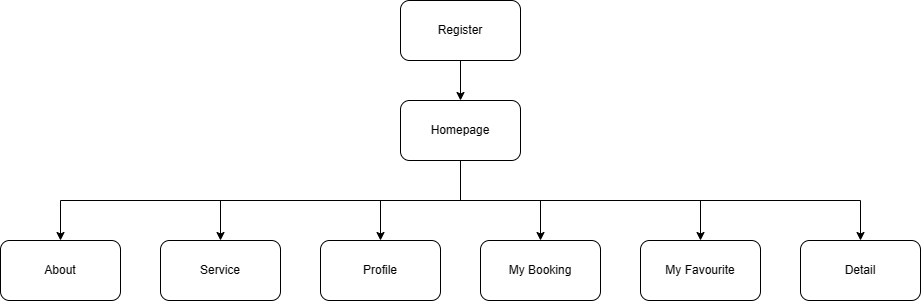

The diagram above was exported from draw.io. Its source (the exported page's mxGraphModel, read from the mxfile embedded in the PNG):
<mxGraphModel dx="2049" dy="1091" grid="1" gridSize="10" guides="1" tooltips="1" connect="1" arrows="1" fold="1" page="1" pageScale="1.5" pageWidth="1169" pageHeight="827" background="none" math="0" shadow="0">
  <root>
    <mxCell id="0" />
    <mxCell id="1" parent="0" />
    <mxCell id="UOPMcKuFK-vqVBpnFllh-123" value="Detail" style="rounded=1;whiteSpace=wrap;html=1;" vertex="1" parent="1">
      <mxGeometry x="1160" y="520" width="120" height="60" as="geometry" />
    </mxCell>
    <mxCell id="UOPMcKuFK-vqVBpnFllh-124" value="About" style="rounded=1;whiteSpace=wrap;html=1;" vertex="1" parent="1">
      <mxGeometry x="360" y="520" width="120" height="60" as="geometry" />
    </mxCell>
    <mxCell id="UOPMcKuFK-vqVBpnFllh-140" value="" style="edgeStyle=orthogonalEdgeStyle;rounded=0;orthogonalLoop=1;jettySize=auto;html=1;" edge="1" parent="1" source="UOPMcKuFK-vqVBpnFllh-125" target="UOPMcKuFK-vqVBpnFllh-138">
      <mxGeometry relative="1" as="geometry" />
    </mxCell>
    <mxCell id="UOPMcKuFK-vqVBpnFllh-125" value="Register" style="rounded=1;whiteSpace=wrap;html=1;" vertex="1" parent="1">
      <mxGeometry x="760" y="280" width="120" height="60" as="geometry" />
    </mxCell>
    <mxCell id="UOPMcKuFK-vqVBpnFllh-126" value="My Booking" style="rounded=1;whiteSpace=wrap;html=1;" vertex="1" parent="1">
      <mxGeometry x="840" y="520" width="120" height="60" as="geometry" />
    </mxCell>
    <mxCell id="UOPMcKuFK-vqVBpnFllh-127" value="My Favourite" style="rounded=1;whiteSpace=wrap;html=1;" vertex="1" parent="1">
      <mxGeometry x="1000" y="520" width="120" height="60" as="geometry" />
    </mxCell>
    <mxCell id="UOPMcKuFK-vqVBpnFllh-128" value="Profile" style="rounded=1;whiteSpace=wrap;html=1;" vertex="1" parent="1">
      <mxGeometry x="680" y="520" width="120" height="60" as="geometry" />
    </mxCell>
    <mxCell id="UOPMcKuFK-vqVBpnFllh-130" value="Service" style="rounded=1;whiteSpace=wrap;html=1;" vertex="1" parent="1">
      <mxGeometry x="520" y="520" width="120" height="60" as="geometry" />
    </mxCell>
    <mxCell id="UOPMcKuFK-vqVBpnFllh-139" value="" style="edgeStyle=orthogonalEdgeStyle;rounded=0;orthogonalLoop=1;jettySize=auto;html=1;" edge="1" parent="1" source="UOPMcKuFK-vqVBpnFllh-138" target="UOPMcKuFK-vqVBpnFllh-123">
      <mxGeometry relative="1" as="geometry">
        <mxPoint x="1220" y="660" as="targetPoint" />
        <Array as="points">
          <mxPoint x="820" y="480" />
          <mxPoint x="1220" y="480" />
        </Array>
      </mxGeometry>
    </mxCell>
    <mxCell id="UOPMcKuFK-vqVBpnFllh-141" style="edgeStyle=orthogonalEdgeStyle;rounded=0;orthogonalLoop=1;jettySize=auto;html=1;" edge="1" parent="1" source="UOPMcKuFK-vqVBpnFllh-138">
      <mxGeometry relative="1" as="geometry">
        <mxPoint x="420" y="520" as="targetPoint" />
        <Array as="points">
          <mxPoint x="820" y="480" />
          <mxPoint x="420" y="480" />
        </Array>
      </mxGeometry>
    </mxCell>
    <mxCell id="UOPMcKuFK-vqVBpnFllh-142" style="edgeStyle=orthogonalEdgeStyle;rounded=0;orthogonalLoop=1;jettySize=auto;html=1;" edge="1" parent="1" source="UOPMcKuFK-vqVBpnFllh-138">
      <mxGeometry relative="1" as="geometry">
        <mxPoint x="580" y="520" as="targetPoint" />
        <Array as="points">
          <mxPoint x="820" y="480" />
          <mxPoint x="580" y="480" />
        </Array>
      </mxGeometry>
    </mxCell>
    <mxCell id="UOPMcKuFK-vqVBpnFllh-143" style="edgeStyle=orthogonalEdgeStyle;rounded=0;orthogonalLoop=1;jettySize=auto;html=1;" edge="1" parent="1" source="UOPMcKuFK-vqVBpnFllh-138">
      <mxGeometry relative="1" as="geometry">
        <mxPoint x="900" y="520" as="targetPoint" />
        <Array as="points">
          <mxPoint x="820" y="480" />
          <mxPoint x="900" y="480" />
        </Array>
      </mxGeometry>
    </mxCell>
    <mxCell id="UOPMcKuFK-vqVBpnFllh-144" style="edgeStyle=orthogonalEdgeStyle;rounded=0;orthogonalLoop=1;jettySize=auto;html=1;" edge="1" parent="1" source="UOPMcKuFK-vqVBpnFllh-138" target="UOPMcKuFK-vqVBpnFllh-127">
      <mxGeometry relative="1" as="geometry">
        <mxPoint x="1060" y="660" as="targetPoint" />
        <Array as="points">
          <mxPoint x="820" y="480" />
          <mxPoint x="1060" y="480" />
        </Array>
      </mxGeometry>
    </mxCell>
    <mxCell id="UOPMcKuFK-vqVBpnFllh-145" style="edgeStyle=orthogonalEdgeStyle;rounded=0;orthogonalLoop=1;jettySize=auto;html=1;" edge="1" parent="1" source="UOPMcKuFK-vqVBpnFllh-138" target="UOPMcKuFK-vqVBpnFllh-128">
      <mxGeometry relative="1" as="geometry">
        <mxPoint x="740" y="660" as="targetPoint" />
        <Array as="points">
          <mxPoint x="820" y="480" />
          <mxPoint x="740" y="480" />
        </Array>
      </mxGeometry>
    </mxCell>
    <mxCell id="UOPMcKuFK-vqVBpnFllh-138" value="Homepage" style="rounded=1;whiteSpace=wrap;html=1;" vertex="1" parent="1">
      <mxGeometry x="760" y="380" width="120" height="60" as="geometry" />
    </mxCell>
  </root>
</mxGraphModel>